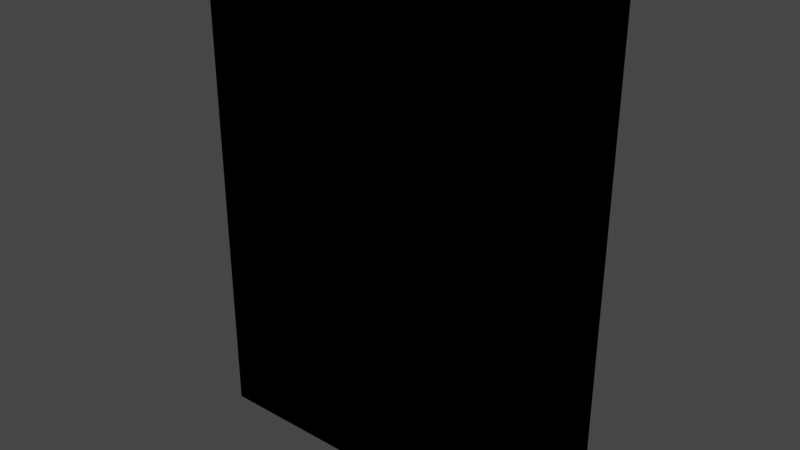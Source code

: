 # Source: carpeta.blend  (saved by Blender 3.6.13; exported with 4.5.12 LTS)
import bpy
from mathutils import Matrix  # noqa: F401  (used for matrix-valued properties, if any)

bpy.ops.wm.read_factory_settings(use_empty=True)
scene = bpy.context.scene
scene.name = 'Scene'

# ---- collections
col_low = bpy.data.collections.new('LOW'); scene.collection.children.link(col_low)
col_high = bpy.data.collections.new('HIGH'); scene.collection.children.link(col_high)

# ---- images (referenced by path relative to the original .blend; pixels are not part of the script)
import os
ASSET_DIR = os.environ.get("B2B_ASSET_DIR", "")  # directory of the original .blend (textures are referenced by path, not embedded)
HERE = os.path.dirname(os.path.abspath(__file__))  # packed textures are extracted next to this script under _unpacked/

def load_image(name, relpath, width, height, colorspace="sRGB"):
    """Load a texture the original file referenced (path relative to the .blend, or extracted next to this script)."""
    p = next((c for c in (os.path.join(HERE, relpath), os.path.join(ASSET_DIR, relpath)) if relpath and os.path.exists(c)), "")
    if p:
        img = bpy.data.images.load(p, check_existing=True)
        img.name = name
    else:  # same state as the original file: an image datablock whose file is absent (Cycles renders it pink)
        img = bpy.data.images.new(name, width, height)
        img.source = "FILE"
        img.filepath = "//" + (relpath or name)
    img.colorspace_settings.name = colorspace
    return img
img_untitled = load_image('Untitled', '', 1024, 1024, 'sRGB')

# ---- materials (node trees are filled in below, after node groups)
mat_material = bpy.data.materials.new('Material')
mat_material.alpha_threshold = 0.0
mat_material.use_transparent_shadow = False
mat_material.roughness = 0.5
mat_material.line_color = (0.0, 0.0, 0.0, 1.0)
mat_material_002 = bpy.data.materials.new('Material.002')
mat_material_002.alpha_threshold = 0.0
mat_material_002.use_transparent_shadow = False
mat_material_002.roughness = 0.5
mat_material_002.line_color = (0.0, 0.0, 0.0, 1.0)

# ---- material node trees
mat_material.use_nodes = True; mat_material.node_tree.nodes.clear()
_N = mat_material.node_tree.nodes; _L = mat_material.node_tree.links
n0 = _N.new('ShaderNodeOutputMaterial'); n0.name = 'Material Output'; n0.location = (300, 300)
n1 = _N.new('ShaderNodeBsdfPrincipled'); n1.name = 'Principled BSDF'; n1.location = (10, 300)
n1.distribution = 'GGX'
n1.subsurface_method = 'RANDOM_WALK_SKIN'
n1.inputs[3].default_value = 1.45
n1.inputs[27].default_value = (0.0, 0.0, 0.0, 1.0)
n1.inputs[28].default_value = 1.0
n2 = _N.new('ShaderNodeTexImage'); n2.name = 'Image Texture'; n2.location = (-439, 184)
n2.image = img_untitled
_L.new(n1.outputs[0], n0.inputs[0])
_L.new(n2.outputs[0], n1.inputs[0])
n0.is_active_output = True
mat_material_002.use_nodes = True; mat_material_002.node_tree.nodes.clear()
_N = mat_material_002.node_tree.nodes; _L = mat_material_002.node_tree.links
n0 = _N.new('ShaderNodeOutputMaterial'); n0.name = 'Material Output'; n0.location = (300, 300)
n1 = _N.new('ShaderNodeBsdfPrincipled'); n1.name = 'Principled BSDF'; n1.location = (10, 300)
n1.distribution = 'GGX'
n1.subsurface_method = 'RANDOM_WALK_SKIN'
n1.inputs[3].default_value = 1.45
n1.inputs[27].default_value = (0.0, 0.0, 0.0, 1.0)
n1.inputs[28].default_value = 1.0
_L.new(n1.outputs[0], n0.inputs[0])
n0.is_active_output = True

# ---- world
world_world = bpy.data.worlds.new('World'); scene.world = world_world
world_world.use_nodes = True; world_world.node_tree.nodes.clear()
_N = world_world.node_tree.nodes; _L = world_world.node_tree.links
n0 = _N.new('ShaderNodeOutputWorld'); n0.name = 'World Output'; n0.location = (300, 300)
n1 = _N.new('ShaderNodeBackground'); n1.name = 'Background'; n1.location = (10, 300)
n1.inputs[0].default_value = (0.05088, 0.05088, 0.05088, 1.0)
_L.new(n1.outputs[0], n0.inputs[0])
n0.is_active_output = True
world_world.color = (0.05088, 0.05088, 0.05088)
world_world.use_sun_shadow = False
world_world.sun_shadow_jitter_overblur = 0.0

# ---- meshes
me_cube = bpy.data.meshes.new('Cube')
me_cube.from_pydata([(0.15, 0.04, 0.2), (0.15, 0.04, -0.2), (0.15, -0.04, 0.2), (0.15, -0.04, -0.2), (0.15, -0.03426, 0.2), (0.15, 0.03426, 0.2), (0.15, -0.03426, 0.1902), (0.15, 0.03426, 0.1902), (-0.1467, 0.04, 0.2), (-0.15, 0.03666, 0.2), (-0.15, 0.03666, -0.2), (-0.1467, 0.04, -0.2), (-0.15, -0.03666, 0.2), (-0.1467, -0.04, 0.2), (-0.1467, -0.04, -0.2), (-0.15, -0.03666, -0.2), (-0.1416, 0.03092, 0.2), (-0.1382, 0.03426, 0.2), (-0.1382, -0.03426, 0.2), (-0.1416, -0.03092, 0.2), (-0.1382, 0.03426, 0.1902), (-0.1416, 0.03092, 0.1902), (-0.1416, -0.03092, 0.1902), (-0.1382, -0.03426, 0.1902)], [], [(5, 17, 20, 7), (3, 2, 13, 14), (12, 19, 16, 9), (18, 13, 2, 4), (15, 12, 9, 10), (18, 4, 6, 23), (13, 18, 19, 12), (16, 19, 22, 21), (9, 16, 17, 8), (7, 20, 21, 22, 23, 6), (11, 8, 0, 1), (8, 17, 5, 0), (14, 13, 12, 15), (8, 11, 10, 9), (22, 19, 18, 23), (16, 21, 20, 17)])
me_cube.polygons.foreach_set('use_smooth', [True] * 16)
_k = set([(0, 1), (0, 5), (0, 8), (1, 11), (2, 3), (2, 4), (2, 13), (3, 14), (4, 6), (4, 18), (5, 7), (5, 17), (6, 7), (6, 23), (7, 20), (8, 9), (9, 12), (10, 11), (10, 15), (12, 13), (14, 15), (16, 17), (16, 19), (18, 19), (20, 21), (21, 22), (22, 23)])
me_cube.attributes.new('sharp_edge', 'BOOLEAN', 'EDGE').data.foreach_set('value', [ (min(e.vertices), max(e.vertices)) in _k for e in me_cube.edges])
_uv = me_cube.uv_layers.new(name='UVMap')
_uv.uv.foreach_set('vector', [0.6084, 0.001322, 0.6084, 0.4265, 0.594, 0.4265, 0.594, 0.001322, 0.5914, 0.9987, 0.001322, 0.9987, 0.001322, 0.561, 0.5914, 0.561, 0.616, 0.4439, 0.6245, 0.4315, 0.7157, 0.4315, 0.7242, 0.4439, 0.6196, 0.4265, 0.6111, 0.439, 0.6111, 0.001323, 0.6196, 0.001323, 0.5914, 0.5541, 0.001322, 0.5541, 0.001322, 0.4459, 0.5914, 0.4459, 0.6084, 0.5317, 0.6084, 0.9569, 0.594, 0.9569, 0.594, 0.5317, 0.6111, 0.439, 0.6196, 0.4265, 0.6245, 0.4315, 0.616, 0.4439, 0.6084, 0.4335, 0.6084, 0.5247, 0.594, 0.5247, 0.594, 0.4335, 0.7242, 0.4439, 0.7157, 0.4315, 0.7206, 0.4265, 0.7291, 0.439, 0.8328, 0.001322, 0.8328, 0.4265, 0.8279, 0.4315, 0.7367, 0.4315, 0.7318, 0.4265, 0.7318, 0.001322, 0.5914, 0.439, 0.001322, 0.439, 0.001322, 0.001322, 0.5914, 0.001322, 0.7291, 0.439, 0.7206, 0.4265, 0.7206, 0.001321, 0.7291, 0.001322, 0.5914, 0.561, 0.001322, 0.561, 0.001322, 0.5541, 0.5914, 0.5541, 0.001322, 0.439, 0.5914, 0.439, 0.5914, 0.4459, 0.001322, 0.4459, 0.594, 0.5247, 0.6084, 0.5247, 0.6084, 0.5317, 0.594, 0.5317, 0.6084, 0.4335, 0.594, 0.4335, 0.594, 0.4265, 0.6084, 0.4265])
me_cube.materials.append(mat_material)
me_cube.use_mirror_vertex_groups = False
me_cube.update()
me_cube_003 = bpy.data.meshes.new('Cube.003')
me_cube_003.from_pydata([(0.15, 0.04, 0.2), (0.15, 0.04, -0.2), (0.15, -0.04, 0.2), (0.15, -0.04, -0.2), (0.15, -0.03426, 0.2), (0.15, 0.03426, 0.2), (0.15, -0.03426, 0.1902), (0.15, 0.03426, 0.1902), (-0.1467, 0.04, 0.2), (-0.15, 0.03666, 0.2), (-0.15, 0.03666, -0.2), (-0.1467, 0.04, -0.2), (-0.15, -0.03666, 0.2), (-0.1467, -0.04, 0.2), (-0.1467, -0.04, -0.2), (-0.15, -0.03666, -0.2), (-0.1416, 0.03092, 0.2), (-0.1382, 0.03426, 0.2), (-0.1382, -0.03426, 0.2), (-0.1416, -0.03092, 0.2), (-0.1382, 0.03426, 0.1902), (-0.1416, 0.03092, 0.1902), (-0.1416, -0.03092, 0.1902), (-0.1382, -0.03426, 0.1902), (0.149, 0.04, -0.2), (0.149, 0.03426, 0.2), (0.149, 0.04, 0.2), (0.149, 0.03426, 0.1902), (0.1486, -0.04, -0.2), (0.1487, -0.03426, 0.2), (0.1486, -0.04, 0.2), (0.1487, -0.03426, 0.1902)], [], [(16, 9, 12, 19), (13, 18, 19, 12), (9, 16, 17, 8), (7, 27, 31, 6), (16, 19, 22, 21), (26, 24, 11, 8), (25, 27, 7, 5), (13, 12, 15, 14), (8, 11, 10, 9), (26, 25, 5, 0), (30, 2, 4, 29), (16, 21, 20, 17), (9, 10, 15, 12), (19, 18, 23, 22), (29, 4, 6, 31), (28, 30, 13, 14), (8, 17, 25, 26), (17, 20, 27, 25), (0, 1, 24, 26), (3, 2, 30, 28), (18, 29, 31, 23), (13, 30, 29, 18), (31, 27, 20, 21, 22, 23)])
me_cube_003.polygons.foreach_set('use_smooth', [True] * 23)
_k = set([(0, 1), (0, 5), (0, 26), (1, 24), (2, 3), (2, 4), (2, 30), (3, 28), (4, 6), (4, 29), (5, 7), (5, 25), (6, 7), (6, 31), (7, 27), (8, 9), (8, 26), (9, 12), (10, 11), (10, 15), (11, 24), (12, 13), (13, 30), (14, 15), (14, 28), (16, 17), (16, 19), (17, 25), (18, 19), (18, 29), (20, 21), (20, 27), (21, 22), (22, 23), (23, 31)])
me_cube_003.attributes.new('sharp_edge', 'BOOLEAN', 'EDGE').data.foreach_set('value', [ (min(e.vertices), max(e.vertices)) in _k for e in me_cube_003.edges])
_uv = me_cube_003.uv_layers.new(name='UVMap')
_uv.uv.foreach_set('vector', [0.868, 0.5874, 0.875, 0.5484, 0.875, 0.7016, 0.868, 0.6626, 0.8722, 0.75, 0.8652, 0.6667, 0.868, 0.6626, 0.875, 0.7016, 0.875, 0.5484, 0.868, 0.5874, 0.8652, 0.5833, 0.8722, 0.5, 0.625, 0.5833, 0.6258, 0.5833, 0.6261, 0.6667, 0.625, 0.6667, 0.868, 0.5874, 0.868, 0.6626, 0.868, 0.6626, 0.868, 0.5874, 0.625, 0.4992, 0.375, 0.4992, 0.375, 0.2528, 0.625, 0.2528, 0.6258, 0.5833, 0.6258, 0.5833, 0.625, 0.5833, 0.625, 0.5833, 0.625, 0.9972, 0.625, 0.8547, 0.375, 0.8547, 0.375, 0.9972, 0.625, 0.2528, 0.375, 0.2528, 0.375, 0.3953, 0.625, 0.3953, 0.6258, 0.5, 0.6258, 0.5833, 0.625, 0.5833, 0.625, 0.5, 0.6262, 0.75, 0.625, 0.75, 0.625, 0.6667, 0.6261, 0.6667, 0.868, 0.5874, 0.868, 0.5874, 0.8652, 0.5833, 0.8652, 0.5833, 0.625, 0.3953, 0.375, 0.3953, 0.375, 0.8547, 0.625, 0.8547, 0.868, 0.6626, 0.8652, 0.6667, 0.8652, 0.6667, 0.868, 0.6626, 0.6261, 0.6667, 0.625, 0.6667, 0.625, 0.6667, 0.6261, 0.6667, 0.375, 0.7512, 0.625, 0.7512, 0.625, 0.9972, 0.375, 0.9972, 0.8722, 0.5, 0.8652, 0.5833, 0.6258, 0.5833, 0.6258, 0.5, 0.8652, 0.5833, 0.8652, 0.5833, 0.6258, 0.5833, 0.6258, 0.5833, 0.625, 0.5, 0.375, 0.5, 0.375, 0.4992, 0.625, 0.4992, 0.375, 0.75, 0.625, 0.75, 0.625, 0.7512, 0.375, 0.7512, 0.8652, 0.6667, 0.6261, 0.6667, 0.6261, 0.6667, 0.8652, 0.6667, 0.8722, 0.75, 0.6262, 0.75, 0.6261, 0.6667, 0.8652, 0.6667, 0.6261, 0.6667, 0.6258, 0.5833, 0.8652, 0.5833, 0.868, 0.5874, 0.868, 0.6626, 0.8652, 0.6667])
me_cube_003.materials.append(mat_material_002)
me_cube_003.use_mirror_vertex_groups = False
me_cube_003.update()

# ---- objects
ob_carpeta_low = bpy.data.objects.new('carpeta_low', me_cube)
ob_carpeta_high = bpy.data.objects.new('carpeta_high', me_cube_003)

# ---- transforms, parenting, visibility, modifiers, constraints
ob_carpeta_low.location = (0.0, 0.0, 0.0)
ob_carpeta_low.lock_rotations_4d = False
ob_carpeta_low.empty_display_type = 'ARROWS'
ob_carpeta_low.lineart.crease_threshold = 0.0
_m = ob_carpeta_low.modifiers.new('EdgeSplit', 'EDGE_SPLIT')
_m.use_edge_angle = False
ob_carpeta_high.location = (0.0, 0.0, 0.0)
ob_carpeta_high.lock_rotations_4d = False
ob_carpeta_high.empty_display_type = 'ARROWS'
ob_carpeta_high.lineart.crease_threshold = 0.0
_m = ob_carpeta_high.modifiers.new('Bevel', 'BEVEL')
_m.width = 0.004
_m.width_pct = 0.004
_m.segments = 2
_m.limit_method = 'WEIGHT'

# ---- collection membership
col_low.objects.link(ob_carpeta_low)
col_high.objects.link(ob_carpeta_high)

# ---- scene / render settings (as saved in the file)
scene.frame_start = 1; scene.frame_end = 250; scene.frame_set(1)
scene.render.engine = 'BLENDER_EEVEE_NEXT'
scene.cycles.sampling_pattern = 'TABULATED_SOBOL'
scene.view_settings.view_transform = 'Filmic'
bpy.context.view_layer.update()

# ---- added for rendering (the .blend has no active camera and no usable light): camera, sun
cam_auto = bpy.data.cameras.new('AutoCamera')
cam_auto.lens = 50.0
cam_auto.sensor_width = 36.0
cam_auto.clip_end = 1000.0
ob_auto_camera = bpy.data.objects.new('AutoCamera', cam_auto)
scene.collection.objects.link(ob_auto_camera)
ob_auto_camera.location = (0.468496, -0.562196, 0.374797)
ob_auto_camera.rotation_euler = (1.09748, -7.21219e-08, 0.694738)
scene.camera = ob_auto_camera
light_auto_sun = bpy.data.lights.new('AutoSun', 'SUN')
light_auto_sun.energy = 3.0
light_auto_sun.angle = 0.0523599
ob_auto_sun = bpy.data.objects.new('AutoSun', light_auto_sun)
scene.collection.objects.link(ob_auto_sun)
ob_auto_sun.rotation_euler = (0.872665, 0.174533, 0.523599)
bpy.context.view_layer.update()
